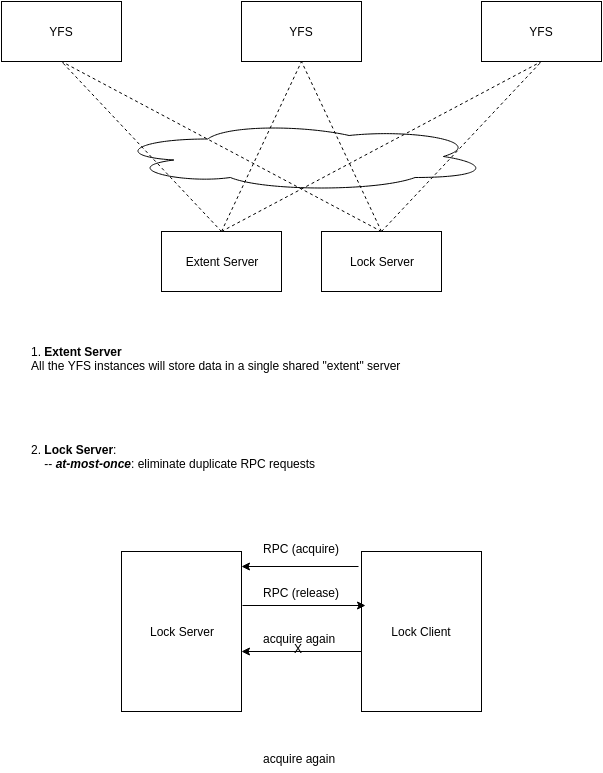

The diagram above was exported from draw.io. Its source (the exported page's mxGraphModel, read from the mxfile embedded in the PNG):
<mxGraphModel dx="1083" dy="481" grid="1" gridSize="10" guides="1" tooltips="1" connect="1" arrows="1" fold="1" page="1" pageScale="1" pageWidth="826" pageHeight="1169" background="#ffffff" math="0" shadow="0">
  <root>
    <mxCell id="0" />
    <mxCell id="1" parent="0" />
    <mxCell id="2" value="YFS" style="whiteSpace=wrap;html=1;" vertex="1" parent="1">
      <mxGeometry x="120" y="50" width="120" height="60" as="geometry" />
    </mxCell>
    <mxCell id="5" style="edgeStyle=orthogonalEdgeStyle;rounded=0;html=1;exitX=1;exitY=0.5;jettySize=auto;orthogonalLoop=1;" edge="1" parent="1" source="3">
      <mxGeometry relative="1" as="geometry">
        <mxPoint x="470" y="80" as="targetPoint" />
      </mxGeometry>
    </mxCell>
    <mxCell id="3" value="YFS" style="whiteSpace=wrap;html=1;" vertex="1" parent="1">
      <mxGeometry x="360" y="50" width="120" height="60" as="geometry" />
    </mxCell>
    <mxCell id="4" value="YFS" style="whiteSpace=wrap;html=1;" vertex="1" parent="1">
      <mxGeometry x="600" y="50" width="120" height="60" as="geometry" />
    </mxCell>
    <mxCell id="6" value="Extent Server" style="whiteSpace=wrap;html=1;" vertex="1" parent="1">
      <mxGeometry x="280" y="280" width="120" height="60" as="geometry" />
    </mxCell>
    <mxCell id="7" value="Lock Server" style="whiteSpace=wrap;html=1;" vertex="1" parent="1">
      <mxGeometry x="440" y="280" width="120" height="60" as="geometry" />
    </mxCell>
    <mxCell id="13" value="" style="ellipse;shape=cloud;whiteSpace=wrap;html=1;" vertex="1" parent="1">
      <mxGeometry x="232" y="170" width="377" height="70" as="geometry" />
    </mxCell>
    <mxCell id="19" value="" style="endArrow=none;dashed=1;html=1;entryX=0.5;entryY=1;exitX=0.5;exitY=0;" edge="1" parent="1" source="6" target="2">
      <mxGeometry width="50" height="50" relative="1" as="geometry">
        <mxPoint x="10" y="60" as="sourcePoint" />
        <mxPoint x="60" y="10" as="targetPoint" />
      </mxGeometry>
    </mxCell>
    <mxCell id="20" value="" style="endArrow=none;dashed=1;html=1;entryX=0.5;entryY=1;exitX=0.5;exitY=0;" edge="1" parent="1" source="7" target="2">
      <mxGeometry x="190" y="120" width="50" height="50" as="geometry">
        <mxPoint x="350" y="290" as="sourcePoint" />
        <mxPoint x="190" y="120" as="targetPoint" />
      </mxGeometry>
    </mxCell>
    <mxCell id="21" value="" style="endArrow=none;dashed=1;html=1;entryX=0.5;entryY=1;exitX=0.5;exitY=0;" edge="1" parent="1" source="6" target="3">
      <mxGeometry x="200" y="130" width="50" height="50" as="geometry">
        <mxPoint x="510" y="290" as="sourcePoint" />
        <mxPoint x="190" y="120" as="targetPoint" />
      </mxGeometry>
    </mxCell>
    <mxCell id="22" value="" style="endArrow=none;dashed=1;html=1;exitX=0.5;exitY=0;" edge="1" parent="1" source="7">
      <mxGeometry x="210" y="140" width="50" height="50" as="geometry">
        <mxPoint x="350" y="290" as="sourcePoint" />
        <mxPoint x="420" y="110" as="targetPoint" />
      </mxGeometry>
    </mxCell>
    <mxCell id="23" value="" style="endArrow=none;dashed=1;html=1;exitX=0.5;exitY=0;entryX=0.5;entryY=1;" edge="1" parent="1" source="7" target="4">
      <mxGeometry x="220" y="150" width="50" height="50" as="geometry">
        <mxPoint x="510" y="290" as="sourcePoint" />
        <mxPoint x="430" y="120" as="targetPoint" />
      </mxGeometry>
    </mxCell>
    <mxCell id="24" value="" style="endArrow=none;dashed=1;html=1;exitX=0.5;exitY=0;entryX=0.5;entryY=1;" edge="1" parent="1" source="6" target="4">
      <mxGeometry x="230" y="160" width="50" height="50" as="geometry">
        <mxPoint x="510" y="290" as="sourcePoint" />
        <mxPoint x="670" y="120" as="targetPoint" />
      </mxGeometry>
    </mxCell>
    <mxCell id="25" value="1. &lt;b&gt;Extent Server&lt;/b&gt;&amp;nbsp;&lt;div&gt;All the YFS instances will store data in a single shared &quot;extent&quot; server&lt;div&gt;&lt;br&gt;&lt;/div&gt;&lt;div&gt;&lt;br&gt;&lt;/div&gt;&lt;div&gt;&lt;br&gt;&lt;/div&gt;&lt;div&gt;&lt;br&gt;&lt;/div&gt;&lt;div&gt;&lt;br&gt;&lt;div&gt;2. &lt;b&gt;Lock Server&lt;/b&gt;:&amp;nbsp;&lt;/div&gt;&lt;/div&gt;&lt;/div&gt;&lt;div&gt;&amp;nbsp; &amp;nbsp; -- &lt;font style=&quot;font-size: 12px&quot;&gt;&lt;b&gt;&lt;i&gt;at-most-once&lt;/i&gt;&lt;/b&gt;&lt;/font&gt;: eliminate duplicate RPC requests&amp;nbsp;&lt;/div&gt;" style="text;html=1;resizable=0;points=[];autosize=1;align=left;verticalAlign=top;spacingTop=-4;" vertex="1" parent="1">
      <mxGeometry x="150" y="393" width="380" height="130" as="geometry" />
    </mxCell>
    <mxCell id="295cc6896a04e4db-25" value="Lock Server" style="whiteSpace=wrap;html=1;" vertex="1" parent="1">
      <mxGeometry x="240" y="600" width="120" height="160" as="geometry" />
    </mxCell>
    <mxCell id="295cc6896a04e4db-26" value="Lock Client" style="whiteSpace=wrap;html=1;" vertex="1" parent="1">
      <mxGeometry x="480" y="600" width="120" height="160" as="geometry" />
    </mxCell>
    <mxCell id="295cc6896a04e4db-27" value="" style="endArrow=classic;html=1;" edge="1" parent="1">
      <mxGeometry width="50" height="50" relative="1" as="geometry">
        <mxPoint x="477" y="615" as="sourcePoint" />
        <mxPoint x="360" y="615" as="targetPoint" />
      </mxGeometry>
    </mxCell>
    <mxCell id="295cc6896a04e4db-28" value="RPC (acquire)" style="text;html=1;resizable=0;points=[];autosize=1;align=left;verticalAlign=top;spacingTop=-4;" vertex="1" parent="1">
      <mxGeometry x="382" y="590" width="90" height="20" as="geometry" />
    </mxCell>
    <mxCell id="295cc6896a04e4db-29" value="" style="endArrow=classic;html=1;entryX=0.033;entryY=0.338;entryPerimeter=0;" edge="1" parent="1" target="295cc6896a04e4db-26">
      <mxGeometry width="50" height="50" relative="1" as="geometry">
        <mxPoint x="361" y="654" as="sourcePoint" />
        <mxPoint x="500" y="652" as="targetPoint" />
        <Array as="points" />
      </mxGeometry>
    </mxCell>
    <mxCell id="295cc6896a04e4db-30" value="RPC (release)" style="text;html=1;resizable=0;points=[];autosize=1;align=left;verticalAlign=top;spacingTop=-4;" vertex="1" parent="1">
      <mxGeometry x="382" y="634" width="90" height="20" as="geometry" />
    </mxCell>
    <mxCell id="295cc6896a04e4db-35" value="" style="endArrow=classic;html=1;exitX=0;exitY=0.625;exitPerimeter=0;" edge="1" parent="1" source="295cc6896a04e4db-26">
      <mxGeometry x="360" y="700" width="50" height="50" as="geometry">
        <mxPoint x="490" y="710" as="sourcePoint" />
        <mxPoint x="360" y="700" as="targetPoint" />
      </mxGeometry>
    </mxCell>
    <mxCell id="295cc6896a04e4db-36" value="acquire again&amp;nbsp;" style="text;html=1;resizable=0;points=[];autosize=1;align=left;verticalAlign=top;spacingTop=-4;" vertex="1" parent="1">
      <mxGeometry x="382" y="680" width="90" height="20" as="geometry" />
    </mxCell>
    <mxCell id="295cc6896a04e4db-38" value="acquire again&amp;nbsp;" style="text;html=1;resizable=0;points=[];autosize=1;align=left;verticalAlign=top;spacingTop=-4;" vertex="1" parent="1">
      <mxGeometry x="382" y="800" width="90" height="20" as="geometry" />
    </mxCell>
    <mxCell id="295cc6896a04e4db-40" value="X" style="text;html=1;resizable=0;points=[];autosize=1;align=left;verticalAlign=top;spacingTop=-4;" vertex="1" parent="1">
      <mxGeometry x="413" y="690" width="20" height="20" as="geometry" />
    </mxCell>
  </root>
</mxGraphModel>